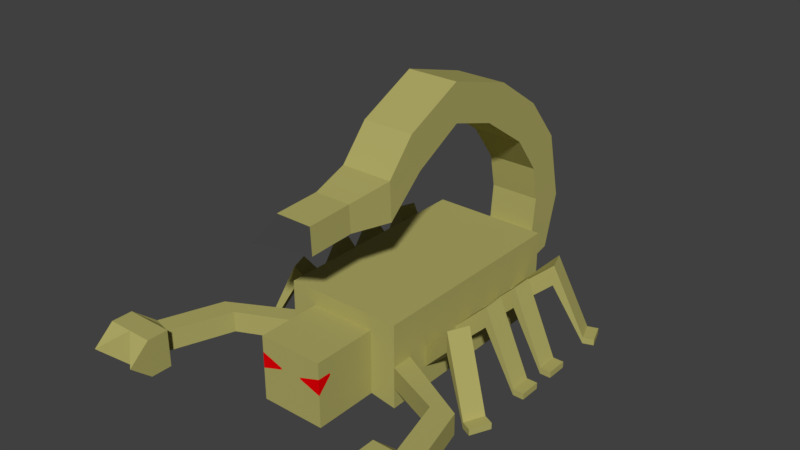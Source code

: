 # Source: Scorpion.blend  (saved by Blender 2.79.0; exported with 4.5.12 LTS)
import bpy
from mathutils import Matrix  # noqa: F401  (used for matrix-valued properties, if any)

bpy.ops.wm.read_factory_settings(use_empty=True)
scene = bpy.context.scene
scene.name = 'Scene'

# ---- collections
col_collection_1 = bpy.data.collections.new('Collection 1'); scene.collection.children.link(col_collection_1)

# ---- materials (node trees are filled in below, after node groups)
mat_skin = bpy.data.materials.new('Skin')
mat_skin.alpha_threshold = 0.0
mat_skin.use_transparent_shadow = False
mat_skin.diffuse_color = (0.4292, 0.3984, 0.1309, 1.0)
mat_skin.roughness = 0.5
mat_skin.line_color = (0.0, 0.0, 0.0, 1.0)
mat_red = bpy.data.materials.new('Red')
mat_red.alpha_threshold = 0.0
mat_red.use_transparent_shadow = False
mat_red.diffuse_color = (0.8, 0.0, 0.002283, 1.0)
mat_red.roughness = 0.5
mat_black = bpy.data.materials.new('Black')
mat_black.alpha_threshold = 0.0
mat_black.use_transparent_shadow = False
mat_black.diffuse_color = (0.07323, 0.07323, 0.07323, 1.0)
mat_black.roughness = 0.5

# ---- material node trees

# ---- world
world_world = bpy.data.worlds.new('World'); scene.world = world_world
world_world.color = (0.05088, 0.05088, 0.05088)
world_world.use_sun_shadow = False
world_world.sun_shadow_jitter_overblur = 0.0
world_world.cycles.sampling_method = 'MANUAL'

# ---- meshes
me_cube = bpy.data.meshes.new('Cube')
me_cube.from_pydata([(0.3046, -0.08001, 0.07697), (-0.3149, -0.08001, 0.07697), (0.2427, 1.779, 0.1917), (-0.253, 1.779, 0.1917), (0.2427, 1.779, 0.5634), (-0.253, 1.779, 0.5634), (0.2427, 2.411, 0.3404), (-0.253, 2.411, 0.3404), (0.2427, 2.159, 0.613), (-0.253, 2.159, 0.613), (0.5524, -0.08001, 0.03567), (-0.5627, -0.08001, 0.03567), (0.5524, -0.08001, 0.841), (-0.5627, -0.08001, 0.841), (0.5524, 1.779, 0.03567), (-0.5627, 1.779, 0.03567), (0.5524, 1.779, 0.841), (-0.5627, 1.779, 0.841), (0.2427, 2.556, 0.8643), (-0.253, 2.556, 0.8643), (0.2427, 2.193, 0.9428), (-0.253, 2.193, 0.9428), (0.2427, 2.398, 1.532), (-0.253, 2.398, 1.532), (0.2427, 2.126, 1.279), (-0.253, 2.126, 1.279), (0.2427, 2.053, 1.957), (-0.253, 2.053, 1.957), (0.2427, 1.855, 1.643), (-0.253, 1.855, 1.643), (0.2427, 0.03553, 1.896), (-0.253, 0.03553, 1.896), (0.2427, 0.0538, 1.525), (-0.253, 0.0538, 1.525), (0.1683, -0.3639, 1.82), (-0.1786, -0.3639, 1.82), (0.1683, -0.3511, 1.56), (-0.1786, -0.3511, 1.56), (0.1683, -0.7971, 1.799), (-0.1786, -0.7971, 1.799), (0.1683, -0.7843, 1.539), (-0.1786, -0.7843, 1.539), (0.001796, -1.21, 1.778), (-0.01208, -1.21, 1.778), (0.001796, -1.209, 1.767), (-0.01208, -1.209, 1.767), (-0.5627, 0.1265, 0.03567), (-0.5627, 0.333, 0.03567), (-0.5627, 0.5395, 0.03567), (-0.5627, 0.746, 0.03567), (-0.5627, 0.9525, 0.03567), (-0.5627, 1.159, 0.03567), (-0.5627, 1.366, 0.03567), (-0.5627, 1.572, 0.03567), (0.5524, 1.572, 0.03567), (0.5524, 1.366, 0.03567), (0.5524, 1.159, 0.03567), (0.5524, 0.9525, 0.03567), (0.5524, 0.746, 0.03567), (0.5524, 0.5395, 0.03567), (0.5524, 0.333, 0.03567), (0.5524, 0.1265, 0.03567), (0.5524, 1.572, 0.841), (0.5524, 1.366, 0.841), (0.5524, 1.159, 0.841), (0.5524, 0.9525, 0.841), (0.5524, 0.746, 0.841), (0.5524, 0.5395, 0.841), (0.5524, 0.333, 0.841), (0.5524, 0.1265, 0.841), (-0.5627, 1.572, 0.841), (-0.5627, 1.366, 0.841), (-0.5627, 1.159, 0.841), (-0.5627, 0.9525, 0.841), (-0.5627, 0.746, 0.841), (-0.5627, 0.5395, 0.841), (-0.5627, 0.333, 0.841), (-0.5627, 0.1265, 0.841), (0.2427, 1.779, 0.2846), (0.2427, 1.779, 0.3775), (0.2427, 1.779, 0.4705), (-0.253, 1.779, 0.2846), (-0.253, 1.779, 0.3775), (-0.253, 1.779, 0.4705), (0.2427, 2.348, 0.4085), (0.2427, 2.285, 0.4767), (0.2427, 2.222, 0.5449), (-0.253, 2.348, 0.4085), (-0.253, 2.285, 0.4767), (-0.253, 2.222, 0.5449), (0.5524, -0.08001, 0.237), (0.5524, -0.08001, 0.4384), (0.5524, -0.08001, 0.6397), (-0.5627, -0.08001, 0.237), (-0.5627, -0.08001, 0.4384), (-0.5627, -0.08001, 0.6397), (0.5524, 1.779, 0.237), (0.5524, 1.779, 0.4384), (0.5524, 1.779, 0.6397), (-0.5627, 1.779, 0.237), (-0.5627, 1.779, 0.4384), (-0.5627, 1.779, 0.6397), (0.2427, 2.465, 0.8839), (0.2427, 2.375, 0.9035), (0.2427, 2.284, 0.9232), (-0.253, 2.465, 0.8839), (-0.253, 2.375, 0.9035), (-0.253, 2.284, 0.9232), (0.2427, 2.33, 1.469), (0.2427, 2.262, 1.406), (0.2427, 2.194, 1.342), (-0.253, 2.33, 1.469), (-0.253, 2.262, 1.406), (-0.253, 2.194, 1.342), (0.2427, 2.004, 1.879), (0.2427, 1.954, 1.8), (0.2427, 1.905, 1.721), (-0.253, 2.004, 1.879), (-0.253, 1.954, 1.8), (-0.253, 1.905, 1.721), (0.2427, 0.0401, 1.803), (0.2427, 0.04467, 1.71), (0.2427, 0.04923, 1.617), (-0.253, 0.0401, 1.803), (-0.253, 0.04467, 1.71), (-0.253, 0.04923, 1.617), (0.1683, -0.3607, 1.755), (0.1683, -0.3575, 1.69), (0.1683, -0.3543, 1.625), (-0.1786, -0.3607, 1.755), (-0.1786, -0.3575, 1.69), (-0.1786, -0.3543, 1.625), (0.1683, -0.7939, 1.734), (0.1683, -0.7907, 1.669), (0.1683, -0.7875, 1.604), (-0.1786, -0.7939, 1.734), (-0.1786, -0.7907, 1.669), (-0.1786, -0.7875, 1.604), (0.001796, -1.209, 1.775), (0.001796, -1.209, 1.772), (0.001796, -1.209, 1.77), (-0.01208, -1.209, 1.775), (-0.01208, -1.209, 1.772), (-0.01208, -1.209, 1.77), (-0.5627, 0.1265, 0.6397), (-0.5627, 0.1265, 0.4384), (-0.5627, 0.1265, 0.237), (-0.5627, 0.333, 0.6397), (-0.5627, 0.333, 0.4384), (-0.5627, 0.333, 0.237), (-0.5627, 0.5395, 0.6397), (-0.5627, 0.5395, 0.4384), (-0.5627, 0.5395, 0.237), (-0.5627, 0.746, 0.6397), (-0.5627, 0.746, 0.4384), (-0.5627, 0.746, 0.237), (-0.5627, 0.9525, 0.6397), (-0.5627, 0.9525, 0.4384), (-0.5627, 0.9525, 0.237), (-0.5627, 1.159, 0.6397), (-0.5627, 1.159, 0.4384), (-0.5627, 1.159, 0.237), (-0.5627, 1.366, 0.6397), (-0.5627, 1.366, 0.4384), (-0.5627, 1.366, 0.237), (-0.5627, 1.572, 0.6397), (-0.5627, 1.572, 0.4384), (-0.5627, 1.572, 0.237), (0.5524, 0.1265, 0.237), (0.5524, 0.1265, 0.4384), (0.5524, 0.1265, 0.6397), (0.5524, 0.333, 0.237), (0.5524, 0.333, 0.4384), (0.5524, 0.333, 0.6397), (0.5524, 0.5395, 0.237), (0.5524, 0.5395, 0.4384), (0.5524, 0.5395, 0.6397), (0.5524, 0.746, 0.237), (0.5524, 0.746, 0.4384), (0.5524, 0.746, 0.6397), (0.5524, 0.9525, 0.237), (0.5524, 0.9525, 0.4384), (0.5524, 0.9525, 0.6397), (0.5524, 1.159, 0.237), (0.5524, 1.159, 0.4384), (0.5524, 1.159, 0.6397), (0.5524, 1.366, 0.237), (0.5524, 1.366, 0.4384), (0.5524, 1.366, 0.6397), (0.5524, 1.572, 0.237), (0.5524, 1.572, 0.4384), (0.5524, 1.572, 0.6397), (0.8411, 0.03148, 0.5468), (0.8411, 0.03148, 0.7481), (0.9284, 0.2186, 0.5468), (0.9284, 0.2186, 0.7481), (0.8622, 0.5395, 0.5468), (0.8622, 0.5395, 0.7481), (0.8622, 0.746, 0.5468), (0.8622, 0.746, 0.7481), (0.8622, 0.9525, 0.5468), (0.8622, 0.9525, 0.7481), (0.8622, 1.159, 0.5468), (0.8622, 1.159, 0.7481), (0.912, 1.496, 0.5468), (0.912, 1.496, 0.7481), (0.8414, 1.69, 0.5468), (0.8414, 1.69, 0.7481), (1.122, -0.09943, -0.00228), (1.122, -0.09943, 0.05812), (1.209, 0.08773, -0.00228), (1.209, 0.08773, 0.05812), (1.172, 0.5395, -0.00228), (1.172, 0.5395, 0.05812), (1.172, 0.746, -0.00228), (1.172, 0.746, 0.05812), (1.172, 0.9525, -0.00228), (1.172, 0.9525, 0.05812), (1.172, 1.159, -0.00228), (1.172, 1.159, 0.05812), (1.203, 1.602, -0.00228), (1.203, 1.602, 0.05812), (1.132, 1.796, -0.00228), (1.132, 1.796, 0.05812), (1.215, -0.1431, -0.00228), (1.215, -0.1431, 0.05812), (1.303, 0.0441, -0.00228), (1.303, 0.0441, 0.05812), (1.275, 0.5395, -0.00228), (1.275, 0.5395, 0.05812), (1.275, 0.746, -0.00228), (1.275, 0.746, 0.05812), (1.275, 0.9525, -0.00228), (1.275, 0.9525, 0.05812), (1.275, 1.159, -0.00228), (1.275, 1.159, 0.05812), (1.3, 1.637, -0.00228), (1.3, 1.637, 0.05812), (1.23, 1.831, -0.00228), (1.23, 1.831, 0.05812), (-0.8517, 0.008619, 0.7481), (-0.8517, 0.008619, 0.5468), (-0.9223, 0.2027, 0.7481), (-0.9223, 0.2027, 0.5468), (-0.8725, 0.5395, 0.7481), (-0.8725, 0.5395, 0.5468), (-0.8725, 0.746, 0.7481), (-0.8725, 0.746, 0.5468), (-0.8725, 0.9525, 0.7481), (-0.8725, 0.9525, 0.5468), (-0.8725, 1.159, 0.7481), (-0.8725, 1.159, 0.5468), (-0.9223, 1.496, 0.7481), (-0.9223, 1.496, 0.5468), (-0.8517, 1.69, 0.7481), (-0.8517, 1.69, 0.5468), (-1.143, -0.09732, 0.05812), (-1.143, -0.09732, -0.00228), (-1.213, 0.09673, 0.05812), (-1.213, 0.09673, -0.00228), (-1.182, 0.5395, 0.05812), (-1.182, 0.5395, -0.00228), (-1.182, 0.746, 0.05812), (-1.182, 0.746, -0.00228), (-1.182, 0.9525, 0.05812), (-1.182, 0.9525, -0.00228), (-1.182, 1.159, 0.05812), (-1.182, 1.159, -0.00228), (-1.213, 1.602, 0.05812), (-1.213, 1.602, -0.002279), (-1.143, 1.796, 0.05812), (-1.143, 1.796, -0.002279), (-1.24, -0.1326, 0.05812), (-1.24, -0.1326, -0.00228), (-1.31, 0.06141, 0.05812), (-1.31, 0.06141, -0.00228), (-1.285, 0.5395, 0.05812), (-1.285, 0.5395, -0.00228), (-1.285, 0.746, 0.05812), (-1.285, 0.746, -0.00228), (-1.285, 0.9525, 0.05812), (-1.285, 0.9525, -0.00228), (-1.285, 1.159, 0.05812), (-1.285, 1.159, -0.00228), (-1.31, 1.637, 0.05812), (-1.31, 1.637, -0.002279), (-1.24, 1.831, 0.05812), (-1.24, 1.831, -0.002279), (0.3046, -0.2865, 0.07697), (0.3046, -0.906, 0.07697), (-0.3149, -0.2865, 0.07697), (0.3046, -0.2865, 0.5416), (0.3046, -0.2865, 0.6965), (-0.3149, -0.906, 0.07697), (0.3046, -0.906, 0.5416), (0.3046, -0.906, 0.6965), (-0.3149, -0.906, 0.5416), (-0.3149, -0.906, 0.6965), (-0.3149, -0.2865, 0.5416), (-0.3149, -0.2865, 0.6965), (-0.5627, -0.2865, 0.03567), (0.5524, -0.2865, 0.6397), (0.5524, -0.2865, 0.841), (-0.5627, -0.2865, 0.6397), (-0.5627, -0.2865, 0.841), (0.5524, -0.2865, 0.03567), (0.3046, -0.2865, 0.2318), (0.3046, -0.2865, 0.3867), (0.3046, -0.906, 0.2318), (0.3046, -0.906, 0.3867), (-0.3149, -0.906, 0.2318), (-0.3149, -0.906, 0.3867), (-0.3149, -0.2865, 0.2318), (-0.3149, -0.2865, 0.3867), (0.5524, -0.2865, 0.237), (0.5524, -0.2865, 0.4384), (-0.5627, -0.2865, 0.237), (-0.5627, -0.2865, 0.4384), (1.301, -0.4588, 0.237), (1.301, -0.4588, 0.4384), (1.102, -0.5123, 0.237), (1.102, -0.5123, 0.4384), (1.444, -1.032, 0.237), (1.444, -1.032, 0.4384), (1.244, -1.085, 0.237), (1.244, -1.085, 0.4384), (1.615, -1.173, 0.1565), (1.615, -1.173, 0.5189), (1.099, -1.173, 0.1565), (1.099, -1.173, 0.5189), (1.615, -1.38, 0.1565), (1.615, -1.38, 0.5189), (1.099, -1.38, 0.1565), (1.099, -1.38, 0.5189), (-0.5627, -0.1833, 0.237), (-0.5627, -0.1833, 0.841), (0.3046, -0.1833, 0.07697), (0.5524, -0.1833, 0.03567), (-0.5627, -0.1833, 0.6397), (-0.5627, -0.1833, 0.4384), (-0.5627, -0.1833, 0.03567), (-0.3149, -0.1833, 0.07697), (0.5524, -0.1833, 0.237), (0.5524, -0.1833, 0.4384), (0.5524, -0.1833, 0.6397), (0.5524, -0.1833, 0.841), (1.202, -0.4856, 0.237), (1.202, -0.4856, 0.4384), (1.344, -1.059, 0.237), (1.344, -1.059, 0.4384), (1.357, -1.173, 0.1565), (1.357, -1.173, 0.5189), (1.357, -1.38, 0.1565), (1.357, -1.38, 0.5189), (1.615, -1.586, 0.3377), (1.615, -1.586, 0.3377), (1.357, -1.38, 0.1565), (1.357, -1.38, 0.5189), (1.099, -1.586, 0.3377), (1.099, -1.586, 0.3377), (-0.253, 1.563, 2.291), (-0.253, 0.8778, 2.49), (-0.253, 0.3051, 2.209), (0.2427, 0.3051, 2.209), (0.2427, 0.8778, 2.49), (0.2427, 1.563, 2.291), (0.2427, 1.365, 1.977), (0.2427, 0.8961, 2.119), (0.2427, 0.4189, 1.855), (-0.253, 0.4189, 1.855), (-0.253, 0.8961, 2.119), (-0.253, 1.365, 1.977), (-0.253, 1.513, 2.213), (-0.253, 0.8824, 2.397), (-0.253, 0.3336, 2.121), (-0.253, 1.464, 2.134), (-0.253, 0.8869, 2.305), (-0.253, 0.362, 2.032), (-0.253, 1.414, 2.055), (-0.253, 0.8915, 2.212), (-0.253, 0.3904, 1.944), (0.2427, 1.414, 2.055), (0.2427, 0.8915, 2.212), (0.2427, 0.3904, 1.944), (0.2427, 1.464, 2.134), (0.2427, 0.8869, 2.305), (0.2427, 0.362, 2.032), (0.2427, 1.513, 2.213), (0.2427, 0.8824, 2.397), (0.2427, 0.3336, 2.121), (-1.279, -0.4577, 0.237), (-1.279, -0.4577, 0.4384), (-1.182, -0.493, 0.237), (-1.182, -0.493, 0.4384), (-1.085, -0.5283, 0.4384), (-1.085, -0.5283, 0.237), (-1.494, -1.048, 0.237), (-1.494, -1.048, 0.4384), (-1.394, -1.075, 0.237), (-1.394, -1.075, 0.4384), (-1.294, -1.102, 0.4384), (-1.294, -1.102, 0.237), (-1.672, -1.173, 0.1565), (-1.672, -1.173, 0.5189), (-1.434, -1.173, 0.1565), (-1.434, -1.173, 0.5189), (-1.197, -1.173, 0.5189), (-1.197, -1.173, 0.1565), (-1.672, -1.38, 0.1565), (-1.672, -1.38, 0.5189), (-1.434, -1.38, 0.1565), (-1.434, -1.38, 0.5189), (-1.197, -1.38, 0.5189), (-1.197, -1.38, 0.1565), (-1.672, -1.586, 0.3377), (-1.672, -1.586, 0.3377), (-1.434, -1.38, 0.1565), (-1.434, -1.38, 0.5189), (-1.197, -1.586, 0.3377), (-1.197, -1.586, 0.3377), (0.09811, -0.08001, 0.07697), (-0.1084, -0.08001, 0.07697), (0.07746, 1.779, 0.1917), (-0.08775, 1.779, 0.1917), (0.07746, 1.779, 0.5634), (-0.08775, 1.779, 0.5634), (0.07746, 2.411, 0.3404), (-0.08775, 2.411, 0.3404), (0.07746, 2.159, 0.613), (-0.08775, 2.159, 0.613), (0.1807, -0.08001, 0.03567), (-0.191, -0.08001, 0.03567), (0.1807, -0.08001, 0.841), (-0.191, -0.08001, 0.841), (0.1807, 1.779, 0.03567), (-0.191, 1.779, 0.03567), (0.1807, 1.779, 0.841), (-0.191, 1.779, 0.841), (0.07746, 2.556, 0.8643), (-0.08775, 2.556, 0.8643), (0.07746, 2.193, 0.9428), (-0.08775, 2.193, 0.9428), (0.07746, 2.398, 1.532), (-0.08775, 2.398, 1.532), (0.07746, 2.126, 1.279), (-0.08775, 2.126, 1.279), (0.07746, 2.053, 1.957), (-0.08775, 2.053, 1.957), (0.07746, 1.855, 1.643), (-0.08775, 1.855, 1.643), (0.07746, 0.03553, 1.896), (-0.08775, 0.03553, 1.896), (0.07746, 0.0538, 1.525), (-0.08775, 0.0538, 1.525), (0.05268, -0.3639, 1.82), (-0.06296, -0.3639, 1.82), (0.05268, -0.3511, 1.56), (-0.06296, -0.3511, 1.56), (0.05268, -0.7971, 1.799), (-0.06296, -0.7971, 1.799), (0.05268, -0.7843, 1.539), (-0.06296, -0.7843, 1.539), (-0.00283, -1.21, 1.778), (-0.007456, -1.21, 1.778), (-0.00283, -1.209, 1.767), (-0.007456, -1.209, 1.767), (0.1807, 0.1265, 0.841), (-0.191, 0.1265, 0.841), (0.1807, 0.333, 0.841), (-0.191, 0.333, 0.841), (0.1807, 0.5395, 0.841), (-0.191, 0.5395, 0.841), (0.1807, 0.746, 0.841), (-0.191, 0.746, 0.841), (0.1807, 0.9525, 0.841), (-0.191, 0.9525, 0.841), (0.1807, 1.159, 0.841), (-0.191, 1.159, 0.841), (0.1807, 1.366, 0.841), (-0.191, 1.366, 0.841), (0.1807, 1.572, 0.841), (-0.191, 1.572, 0.841), (-0.191, 0.1265, 0.03567), (0.1807, 0.1265, 0.03567), (-0.191, 0.333, 0.03567), (0.1807, 0.333, 0.03567), (-0.191, 0.5395, 0.03567), (0.1807, 0.5395, 0.03567), (-0.191, 0.746, 0.03567), (0.1807, 0.746, 0.03567), (-0.191, 0.9525, 0.03567), (0.1807, 0.9525, 0.03567), (-0.191, 1.159, 0.03567), (0.1807, 1.159, 0.03567), (-0.191, 1.366, 0.03567), (0.1807, 1.366, 0.03567), (-0.191, 1.572, 0.03567), (0.1807, 1.572, 0.03567), (-0.00283, -1.209, 1.77), (-0.007456, -1.209, 1.77), (-0.00283, -1.209, 1.772), (-0.007456, -1.209, 1.772), (-0.00283, -1.209, 1.775), (-0.007456, -1.209, 1.775), (0.09811, -0.2865, 0.07697), (-0.1084, -0.2865, 0.07697), (0.09811, -0.906, 0.07697), (-0.1084, -0.906, 0.07697), (0.09811, -0.2865, 0.6965), (-0.1084, -0.2865, 0.6965), (0.09811, -0.906, 0.6965), (-0.1084, -0.906, 0.6965), (0.1807, -0.2865, 0.841), (-0.191, -0.2865, 0.841), (0.09811, -0.906, 0.2318), (-0.1084, -0.906, 0.2318), (0.09811, -0.906, 0.4564), (-0.1084, -0.906, 0.4564), (0.09811, -0.906, 0.4719), (-0.1084, -0.906, 0.4719), (-0.191, -0.1833, 0.841), (0.1807, -0.1833, 0.841), (0.09811, -0.1833, 0.07697), (-0.1084, -0.1833, 0.07697), (0.07746, 1.365, 1.977), (-0.08775, 1.365, 1.977), (0.07746, 0.8961, 2.119), (-0.08775, 0.8961, 2.119), (0.07746, 0.4189, 1.855), (-0.08775, 0.4189, 1.855), (-0.08775, 1.563, 2.291), (0.07746, 1.563, 2.291), (-0.08775, 0.8778, 2.49), (0.07746, 0.8778, 2.49), (-0.08775, 0.3051, 2.209), (0.07746, 0.3051, 2.209), (0.3046, -0.7821, 0.07697), (-0.3149, -0.7821, 0.07697), (0.3046, -0.7821, 0.6965), (-0.3149, -0.7821, 0.6965), (-0.3149, -0.7821, 0.2318), (-0.3149, -0.7718, 0.521), (-0.3149, -0.7821, 0.5416), (0.3046, -0.7821, 0.2318), (0.3046, -0.7718, 0.521), (0.3046, -0.7821, 0.5416), (0.09811, -0.7821, 0.6965), (-0.1084, -0.7821, 0.6965), (0.09811, -0.7821, 0.07697), (-0.1084, -0.7821, 0.07697)], [], [(425, 5, 17, 437), (83, 5, 9, 89), (421, 1, 11, 431), (422, 2, 14, 434), (81, 3, 15, 99), (428, 8, 20, 440), (423, 3, 7, 427), (424, 4, 8, 428), (78, 2, 6, 84), (496, 53, 15, 435), (189, 54, 14, 96), (480, 62, 16, 436), (165, 70, 17, 101), (80, 4, 16, 98), (440, 20, 24, 444), (84, 6, 18, 102), (89, 9, 21, 107), (427, 7, 19, 439), (113, 25, 29, 119), (102, 18, 22, 108), (107, 21, 25, 113), (439, 19, 23, 443), (534, 362, 31, 451), (443, 23, 27, 447), (444, 24, 28, 448), (108, 22, 26, 114), (452, 32, 36, 456), (528, 368, 32, 452), (389, 363, 30, 120), (380, 369, 33, 125), (131, 37, 41, 137), (120, 30, 34, 126), (125, 33, 37, 131), (451, 31, 35, 455), (460, 40, 44, 464), (455, 35, 39, 459), (456, 36, 40, 460), (126, 34, 38, 132), (503, 463, 43, 141), (132, 38, 42, 138), (137, 41, 45, 143), (459, 39, 43, 463), (95, 13, 77, 144), (144, 77, 76, 147), (147, 76, 75, 150), (150, 75, 74, 153), (153, 74, 73, 156), (156, 73, 72, 159), (159, 72, 71, 162), (162, 71, 70, 165), (432, 12, 69, 466), (466, 69, 68, 468), (468, 68, 67, 470), (470, 67, 66, 472), (472, 66, 65, 474), (474, 65, 64, 476), (476, 64, 63, 478), (478, 63, 62, 480), (90, 10, 61, 168), (168, 61, 60, 171), (171, 60, 59, 174), (174, 59, 58, 177), (177, 58, 57, 180), (180, 57, 56, 183), (183, 56, 55, 186), (186, 55, 54, 189), (431, 11, 46, 482), (482, 46, 47, 484), (484, 47, 48, 486), (486, 48, 49, 488), (488, 49, 50, 490), (490, 50, 51, 492), (492, 51, 52, 494), (494, 52, 53, 496), (63, 188, 191, 62), (188, 187, 190, 191), (186, 189, 206, 204), (64, 185, 188, 63), (185, 184, 187, 188), (184, 183, 186, 187), (65, 182, 185, 64), (182, 181, 184, 185), (190, 187, 205, 207), (66, 179, 182, 65), (179, 178, 181, 182), (178, 177, 180, 181), (67, 176, 179, 66), (176, 175, 178, 179), (177, 178, 199, 198), (68, 173, 176, 67), (173, 172, 175, 176), (172, 171, 174, 175), (69, 170, 173, 68), (170, 169, 172, 173), (180, 183, 202, 200), (12, 92, 170, 69), (92, 91, 169, 170), (91, 90, 168, 169), (52, 164, 167, 53), (164, 163, 252, 253), (163, 162, 165, 166), (51, 161, 164, 52), (161, 160, 163, 164), (160, 159, 162, 163), (50, 158, 161, 51), (148, 149, 243, 242), (157, 156, 159, 160), (49, 155, 158, 50), (155, 154, 157, 158), (154, 153, 156, 157), (48, 152, 155, 49), (157, 160, 250, 248), (151, 150, 153, 154), (47, 149, 152, 48), (149, 148, 151, 152), (148, 147, 150, 151), (46, 146, 149, 47), (161, 158, 249, 251), (145, 144, 147, 148), (11, 93, 146, 46), (93, 94, 145, 146), (94, 95, 144, 145), (39, 135, 141, 43), (135, 136, 142, 141), (136, 137, 143, 142), (40, 134, 140, 44), (134, 133, 139, 140), (133, 132, 138, 139), (465, 499, 143, 45), (499, 501, 142, 143), (501, 503, 141, 142), (36, 128, 134, 40), (128, 127, 133, 134), (127, 126, 132, 133), (31, 123, 129, 35), (123, 124, 130, 129), (124, 125, 131, 130), (32, 122, 128, 36), (122, 121, 127, 128), (121, 120, 126, 127), (35, 129, 135, 39), (129, 130, 136, 135), (130, 131, 137, 136), (362, 374, 123, 31), (374, 377, 124, 123), (377, 380, 125, 124), (368, 383, 122, 32), (383, 386, 121, 122), (386, 389, 120, 121), (24, 110, 116, 28), (110, 109, 115, 116), (109, 108, 114, 115), (19, 105, 111, 23), (105, 106, 112, 111), (106, 107, 113, 112), (20, 104, 110, 24), (104, 103, 109, 110), (103, 102, 108, 109), (23, 111, 117, 27), (111, 112, 118, 117), (112, 113, 119, 118), (7, 87, 105, 19), (87, 88, 106, 105), (88, 89, 107, 106), (8, 86, 104, 20), (86, 85, 103, 104), (85, 84, 102, 103), (93, 334, 392, 390), (337, 342, 314, 305), (522, 336, 288, 504), (2, 78, 96, 14), (78, 79, 97, 96), (79, 80, 98, 97), (53, 167, 99, 15), (167, 166, 100, 99), (166, 165, 101, 100), (62, 191, 98, 16), (191, 190, 97, 98), (190, 189, 96, 97), (4, 80, 86, 8), (80, 79, 85, 86), (79, 78, 84, 85), (5, 83, 101, 17), (83, 82, 100, 101), (82, 81, 99, 100), (3, 81, 87, 7), (81, 82, 88, 87), (82, 83, 89, 88), (334, 340, 300, 316), (520, 335, 304, 513), (343, 344, 301, 315), (335, 338, 303, 304), (336, 337, 305, 288), (338, 339, 317, 303), (340, 341, 290, 300), (90, 91, 319, 318), (344, 345, 302, 301), (204, 206, 222, 220), (194, 195, 211, 210), (207, 205, 221, 223), (192, 194, 210, 208), (171, 172, 195, 194), (187, 186, 204, 205), (181, 180, 200, 201), (172, 169, 193, 195), (168, 171, 194, 192), (175, 174, 196, 197), (189, 190, 207, 206), (178, 175, 197, 199), (174, 177, 198, 196), (169, 168, 192, 193), (183, 184, 203, 202), (184, 181, 201, 203), (222, 223, 239, 238), (211, 209, 225, 227), (221, 220, 236, 237), (212, 214, 230, 228), (197, 196, 212, 213), (203, 201, 217, 219), (198, 199, 215, 214), (200, 202, 218, 216), (201, 200, 216, 217), (199, 197, 213, 215), (202, 203, 219, 218), (196, 198, 214, 212), (205, 204, 220, 221), (195, 193, 209, 211), (206, 207, 223, 222), (193, 192, 208, 209), (237, 236, 238, 239), (233, 232, 234, 235), (229, 228, 230, 231), (225, 224, 226, 227), (209, 208, 224, 225), (208, 210, 226, 224), (223, 221, 237, 239), (210, 211, 227, 226), (220, 222, 238, 236), (213, 212, 228, 229), (219, 217, 233, 235), (214, 215, 231, 230), (216, 218, 234, 232), (217, 216, 232, 233), (215, 213, 229, 231), (218, 219, 235, 234), (245, 244, 260, 261), (252, 254, 270, 268), (242, 243, 259, 258), (255, 253, 269, 271), (167, 164, 253, 255), (163, 166, 254, 252), (158, 157, 248, 249), (152, 151, 244, 245), (166, 167, 255, 254), (149, 146, 241, 243), (146, 145, 240, 241), (145, 148, 242, 240), (160, 161, 251, 250), (155, 152, 245, 247), (151, 154, 246, 244), (154, 155, 247, 246), (270, 271, 287, 286), (259, 257, 273, 275), (269, 268, 284, 285), (260, 262, 278, 276), (251, 249, 265, 267), (246, 247, 263, 262), (248, 250, 266, 264), (249, 248, 264, 265), (247, 245, 261, 263), (250, 251, 267, 266), (244, 246, 262, 260), (253, 252, 268, 269), (243, 241, 257, 259), (254, 255, 271, 270), (241, 240, 256, 257), (240, 242, 258, 256), (285, 284, 286, 287), (281, 280, 282, 283), (277, 276, 278, 279), (273, 272, 274, 275), (257, 256, 272, 273), (256, 258, 274, 272), (271, 269, 285, 287), (258, 259, 275, 274), (268, 270, 286, 284), (261, 260, 276, 277), (267, 265, 281, 283), (262, 263, 279, 278), (264, 266, 282, 280), (265, 264, 280, 281), (263, 261, 277, 279), (266, 267, 283, 282), (549, 507, 293, 537), (547, 539, 297, 511), (545, 538, 295, 294), (519, 511, 297, 296), (542, 539, 299, 298), (306, 288, 305, 314), (508, 292, 302, 512), (298, 299, 304, 303), (290, 312, 316, 300), (312, 313, 317, 316), (313, 298, 303, 317), (292, 291, 301, 302), (291, 307, 315, 301), (307, 306, 314, 315), (537, 540, 312, 290), (540, 541, 313, 312), (541, 542, 298, 313), (507, 515, 310, 293), (515, 517, 311, 310), (517, 519, 296, 311), (536, 543, 308, 289), (543, 544, 309, 308), (544, 545, 294, 309), (318, 319, 323, 322), (342, 90, 318, 346), (343, 315, 321, 347), (315, 314, 320, 321), (325, 324, 328, 329), (321, 320, 324, 325), (346, 318, 322, 348), (347, 321, 325, 349), (351, 329, 333, 353), (348, 322, 326, 350), (349, 325, 329, 351), (322, 323, 327, 326), (333, 332, 359, 358), (326, 327, 331, 330), (329, 328, 332, 333), (350, 326, 330, 352), (328, 350, 352, 332), (331, 353, 357, 355), (323, 349, 351, 327), (324, 348, 350, 328), (327, 351, 353, 331), (319, 347, 349, 323), (320, 346, 348, 324), (91, 343, 347, 319), (314, 342, 346, 320), (92, 12, 345, 344), (11, 1, 341, 340), (95, 94, 339, 338), (0, 10, 337, 336), (13, 95, 338, 335), (91, 92, 344, 343), (433, 13, 335, 520), (93, 11, 340, 334), (420, 0, 336, 522), (10, 90, 342, 337), (316, 317, 394, 395), (356, 357, 358, 359), (354, 355, 357, 356), (352, 330, 354, 356), (332, 352, 356, 359), (353, 333, 358, 357), (330, 331, 355, 354), (115, 114, 387, 384), (384, 387, 388, 385), (385, 388, 389, 386), (116, 115, 384, 381), (381, 384, 385, 382), (382, 385, 386, 383), (28, 116, 381, 366), (366, 381, 382, 367), (367, 382, 383, 368), (118, 119, 378, 375), (375, 378, 379, 376), (376, 379, 380, 377), (117, 118, 375, 372), (372, 375, 376, 373), (373, 376, 377, 374), (27, 117, 372, 360), (360, 372, 373, 361), (361, 373, 374, 362), (119, 29, 371, 378), (378, 371, 370, 379), (379, 370, 369, 380), (114, 26, 365, 387), (387, 365, 364, 388), (388, 364, 363, 389), (448, 28, 366, 524), (524, 366, 367, 526), (526, 367, 368, 528), (447, 27, 360, 530), (530, 360, 361, 532), (532, 361, 362, 534), (394, 393, 399, 400), (392, 395, 401, 398), (334, 316, 395, 392), (94, 93, 390, 391), (339, 94, 391, 393), (317, 339, 393, 394), (401, 400, 406, 407), (399, 397, 403, 405), (391, 390, 396, 397), (393, 391, 397, 399), (395, 394, 400, 401), (390, 392, 398, 396), (406, 405, 411, 412), (404, 407, 413, 410), (396, 398, 404, 402), (398, 401, 407, 404), (400, 399, 405, 406), (397, 396, 402, 403), (412, 411, 417, 418), (410, 413, 419, 416), (403, 402, 408, 409), (405, 403, 409, 411), (407, 406, 412, 413), (402, 404, 410, 408), (417, 416, 419, 418), (415, 414, 416, 417), (409, 408, 414, 415), (411, 409, 415, 417), (413, 412, 418, 419), (408, 410, 416, 414), (364, 533, 535, 363), (533, 532, 534, 535), (365, 531, 533, 364), (531, 530, 532, 533), (26, 446, 531, 365), (446, 447, 530, 531), (370, 527, 529, 369), (527, 526, 528, 529), (371, 525, 527, 370), (525, 524, 526, 527), (29, 449, 525, 371), (449, 448, 524, 525), (1, 421, 523, 341), (421, 420, 522, 523), (12, 432, 521, 345), (432, 433, 520, 521), (309, 294, 518, 516), (516, 518, 519, 517), (308, 309, 516, 514), (514, 516, 517, 515), (289, 308, 514, 506), (506, 514, 515, 507), (299, 509, 513, 304), (509, 508, 512, 513), (294, 295, 510, 518), (518, 510, 511, 519), (538, 546, 510, 295), (546, 547, 511, 510), (536, 289, 506, 548), (548, 506, 507, 549), (345, 521, 512, 302), (521, 520, 513, 512), (341, 523, 505, 290), (523, 522, 504, 505), (139, 138, 502, 500), (500, 502, 503, 501), (140, 139, 500, 498), (498, 500, 501, 499), (44, 140, 498, 464), (464, 498, 499, 465), (55, 495, 497, 54), (495, 494, 496, 497), (56, 493, 495, 55), (493, 492, 494, 495), (57, 491, 493, 56), (491, 490, 492, 493), (58, 489, 491, 57), (489, 488, 490, 491), (59, 487, 489, 58), (487, 486, 488, 489), (60, 485, 487, 59), (485, 484, 486, 487), (61, 483, 485, 60), (483, 482, 484, 485), (10, 430, 483, 61), (430, 431, 482, 483), (71, 479, 481, 70), (479, 478, 480, 481), (72, 477, 479, 71), (477, 476, 478, 479), (73, 475, 477, 72), (475, 474, 476, 477), (74, 473, 475, 73), (473, 472, 474, 475), (75, 471, 473, 74), (471, 470, 472, 473), (76, 469, 471, 75), (469, 468, 470, 471), (77, 467, 469, 76), (467, 466, 468, 469), (13, 433, 467, 77), (433, 432, 466, 467), (38, 458, 462, 42), (458, 459, 463, 462), (138, 42, 462, 502), (502, 462, 463, 503), (37, 457, 461, 41), (457, 456, 460, 461), (34, 454, 458, 38), (454, 455, 459, 458), (41, 461, 465, 45), (461, 460, 464, 465), (30, 450, 454, 34), (450, 451, 455, 454), (369, 529, 453, 33), (529, 528, 452, 453), (33, 453, 457, 37), (453, 452, 456, 457), (25, 445, 449, 29), (445, 444, 448, 449), (22, 442, 446, 26), (442, 443, 447, 446), (363, 535, 450, 30), (535, 534, 451, 450), (18, 438, 442, 22), (438, 439, 443, 442), (6, 426, 438, 18), (426, 427, 439, 438), (21, 441, 445, 25), (441, 440, 444, 445), (70, 481, 437, 17), (481, 480, 436, 437), (54, 497, 434, 14), (497, 496, 435, 434), (5, 425, 429, 9), (425, 424, 428, 429), (2, 422, 426, 6), (422, 423, 427, 426), (9, 429, 441, 21), (429, 428, 440, 441), (3, 423, 435, 15), (423, 422, 434, 435), (0, 420, 430, 10), (420, 421, 431, 430), (4, 424, 436, 16), (424, 425, 437, 436), (504, 548, 549, 505), (288, 536, 548, 504), (508, 509, 547, 546), (292, 508, 546, 538), (307, 291, 545, 544), (306, 307, 544, 543), (288, 306, 543, 536), (311, 296, 542, 541), (310, 311, 541, 540), (293, 310, 540, 537), (296, 297, 539, 542), (291, 292, 538, 545), (509, 299, 539, 547), (505, 549, 537, 290)])
me_cube.polygons.foreach_set('material_index', [0, 0, 0, 0, 0, 0, 0, 0, 0, 0, 0, 0, 0, 0, 0, 0, 0, 0, 0, 0, 0, 0, 0, 0, 0, 0, 0, 0, 0, 0, 0, 0, 0, 0, 2, 0, 0, 0, 2, 2, 2, 2, 0, 0, 0, 0, 0, 0, 0, 0, 0, 0, 0, 0, 0, 0, 0, 0, 0, 0, 0, 0, 0, 0, 0, 0, 0, 0, 0, 0, 0, 0, 0, 0, 0, 0, 0, 0, 0, 0, 0, 0, 0, 0, 0, 0, 0, 0, 0, 0, 0, 0, 0, 0, 0, 0, 0, 0, 0, 0, 0, 0, 0, 0, 0, 0, 0, 0, 0, 0, 0, 0, 0, 0, 0, 0, 0, 0, 0, 0, 0, 0, 2, 2, 2, 2, 2, 2, 2, 2, 2, 0, 0, 0, 0, 0, 0, 0, 0, 0, 0, 0, 0, 0, 0, 0, 0, 0, 0, 0, 0, 0, 0, 0, 0, 0, 0, 0, 0, 0, 0, 0, 0, 0, 0, 0, 0, 0, 0, 0, 0, 0, 0, 0, 0, 0, 0, 0, 0, 0, 0, 0, 0, 0, 0, 0, 0, 0, 0, 0, 0, 0, 0, 0, 0, 0, 0, 0, 0, 0, 0, 0, 0, 0, 0, 0, 0, 0, 0, 0, 0, 0, 0, 0, 0, 0, 0, 0, 0, 0, 0, 0, 0, 0, 0, 0, 0, 0, 0, 0, 0, 0, 0, 0, 0, 0, 0, 0, 0, 0, 0, 0, 0, 0, 0, 0, 0, 0, 0, 0, 0, 0, 0, 0, 0, 0, 0, 0, 0, 0, 0, 0, 0, 0, 0, 0, 0, 0, 0, 0, 0, 0, 0, 0, 0, 0, 0, 0, 0, 0, 0, 0, 0, 0, 0, 0, 0, 0, 0, 0, 0, 0, 0, 0, 0, 0, 0, 0, 0, 0, 0, 0, 0, 0, 0, 0, 0, 0, 0, 0, 0, 0, 1, 0, 0, 1, 0, 0, 0, 0, 0, 0, 0, 0, 0, 0, 0, 0, 0, 0, 0, 0, 0, 0, 0, 0, 0, 0, 0, 0, 0, 0, 0, 0, 0, 0, 0, 0, 0, 0, 0, 0, 0, 0, 0, 0, 0, 0, 0, 0, 0, 0, 0, 0, 0, 0, 0, 0, 0, 0, 0, 0, 0, 0, 0, 0, 0, 0, 0, 0, 0, 0, 0, 0, 0, 0, 0, 0, 0, 0, 0, 0, 0, 0, 0, 0, 0, 0, 0, 0, 0, 0, 0, 0, 0, 0, 0, 0, 0, 0, 0, 0, 0, 0, 0, 0, 0, 0, 0, 0, 0, 0, 0, 0, 0, 0, 0, 0, 0, 0, 0, 0, 0, 0, 1, 0, 0, 0, 0, 0, 0, 0, 0, 0, 0, 0, 0, 0, 0, 0, 0, 0, 2, 2, 2, 2, 2, 2, 0, 0, 0, 0, 0, 0, 0, 0, 0, 0, 0, 0, 0, 0, 0, 0, 0, 0, 0, 0, 0, 0, 0, 0, 0, 0, 0, 0, 0, 0, 0, 0, 2, 2, 2, 2, 0, 0, 0, 0, 2, 2, 0, 0, 0, 0, 0, 0, 0, 0, 0, 0, 0, 0, 0, 0, 0, 0, 0, 0, 0, 0, 0, 0, 0, 0, 0, 0, 0, 0, 0, 0, 0, 0, 0, 0, 0, 0, 0, 0, 0, 0, 0, 1, 0, 0, 0, 0, 0, 0])
me_cube.materials.append(mat_skin)
me_cube.materials.append(mat_red)
me_cube.materials.append(mat_black)
me_cube.use_remesh_preserve_volume = False
me_cube.use_remesh_preserve_attributes = False
me_cube.use_mirror_vertex_groups = False
me_cube.update()
arm_x = bpy.data.armatures.new('아마튜어')  # bones are not reproduced

# ---- objects
ob_x = bpy.data.objects.new('아마튜어', arm_x)
ob_body = bpy.data.objects.new('Body', me_cube)

# ---- transforms, parenting, visibility, modifiers, constraints
ob_x.location = (0.002919, 1.581, 0.417)
ob_x.rotation_euler = (1.571, 2.22e-16, 2.22e-16)
ob_x.lineart.crease_threshold = 0.0
ob_body.parent = ob_x
ob_body.matrix_parent_inverse = Matrix(((1.0, 0.0, -2.22e-16, -0.002919), (2.22e-16, 8.941e-08, 1.0, -0.417), (2.22e-16, -1.0, 7.55e-08, 1.581), (0.0, 0.0, 0.0, 1.0)))
ob_body.location = (0.0, 0.0, 0.0)
ob_body.lock_rotations_4d = False
ob_body.empty_display_type = 'ARROWS'
ob_body.lineart.crease_threshold = 0.0
_vg = ob_body.vertex_groups.new(name='Hips')
for _i, _w in zip([2, 3, 4, 5, 8, 9, 10, 11, 13, 14, 15, 16, 17, 36, 48, 49, 50, 51, 52, 53, 54, 55, 56, 57, 58, 59, 60, 62, 63, 64, 65, 66, 67, 68, 69, 70, 71, 72, 73, 74, 75, 76, 77, 78, 79, 80, 81, 82, 83, 84, 85, 86, 87, 88, 89, 90, 91, 92, 93, 94, 96, 97, 98, 99, 100, 101, 147, 150, 153, 156, 159, 160, 161, 162, 163, 164, 165, 166, 167, 171, 172, 173, 174, 175, 176, 177, 178, 179, 180, 181, 182, 183, 184, 185, 186, 187, 188, 189, 190, 191, 291, 292, 298, 299, 301, 305, 307, 314, 315, 316, 317, 334, 337, 339, 340, 342, 343, 344, 422, 423, 424, 425, 428, 429, 430, 431, 432, 433, 434, 435, 436, 437, 456, 457, 466, 467, 468, 469, 470, 471, 472, 473, 474, 475, 476, 477, 478, 479, 480, 481, 484, 485, 486, 487, 488, 489, 490, 491, 492, 493, 494, 495, 496, 497, 508, 509, 538, 539, 542, 544, 545, 546, 547], [0.7438, 0.7549, 0.8372, 0.765, 0.1107, 0.09932, 0.002998, 0.002046, 0.01456, 0.4977, 0.4998, 0.7288, 0.5415, 0.06009, 0.00898, 0.04616, 0.07768, 0.1249, 0.2, 0.3181, 0.3132, 0.1964, 0.1225, 0.2761, 0.2438, 0.2071, 0.0008105, 0.722, 0.6879, 0.6221, 0.4961, 0.2502, 0.1262, 0.06365, 0.01292, 0.4729, 0.4096, 0.3449, 0.2717, 0.1888, 0.1253, 0.0813, 0.05182, 0.7894, 0.818, 0.8315, 0.7805, 0.7966, 0.7903, 0.008839, 0.05126, 0.0774, 0.01052, 0.05044, 0.07325, 0.2, 0.2, 0.03385, 0.2, 0.003043, 0.4452, 0.4958, 0.6386, 0.4338, 0.4237, 0.5117, 0.02859, 0.06461, 0.1175, 0.2613, 0.3212, 0.003665, 0.02757, 0.3634, 0.03396, 0.06678, 0.4119, 0.05312, 0.1216, 0.01965, 3.899e-05, 0.02189, 0.2, 0.07832, 0.07386, 0.2, 0.0617, 0.1574, 0.2, 0.04978, 0.3556, 0.02319, 0.06632, 0.4448, 0.06266, 0.07924, 0.494, 0.1019, 0.1371, 0.5463, 0.1046, 0.2, 0.09205, 0.2, 0.0002944, 0.2, 0.001862, 0.2, 0.04664, 0.1663, 0.03515, 0.2, 0.2, 0.1168, 0.004475, 0.2, 0.2, 0.04231, 0.7475, 0.7512, 0.8132, 0.7891, 0.1069, 0.1031, 0.002681, 0.002363, 0.004854, 0.009708, 0.4984, 0.4991, 0.6664, 0.6039, 0.04006, 0.02003, 0.02589, 0.03885, 0.06953, 0.07541, 0.1259, 0.1256, 0.2298, 0.2093, 0.4213, 0.3465, 0.5297, 0.4373, 0.5951, 0.5023, 0.639, 0.556, 0.0002702, 0.0005403, 0.07502, 0.1411, 0.112, 0.1779, 0.1438, 0.2099, 0.1241, 0.1233, 0.1988, 0.1976, 0.3165, 0.3148, 0.2, 0.2, 0.1, 0.1, 0.04603, 0.000931, 0.05229, 0.1, 0.1]): _vg.add([_i], _w, 'REPLACE')
_vg = ob_body.vertex_groups.new(name='Chest')
for _i, _w in zip([0, 1, 10, 11, 12, 13, 17, 46, 47, 60, 61, 62, 63, 64, 65, 66, 67, 68, 69, 70, 71, 72, 73, 74, 75, 76, 77, 92, 94, 95, 144, 145, 147, 148, 150, 153, 156, 159, 162, 169, 170, 172, 173, 175, 176, 178, 179, 182, 185, 188, 288, 289, 290, 291, 292, 293, 294, 295, 296, 297, 298, 299, 300, 301, 302, 303, 304, 305, 306, 307, 308, 309, 310, 311, 312, 313, 314, 317, 335, 336, 337, 338, 339, 340, 341, 342, 344, 345, 420, 421, 430, 431, 432, 433, 436, 437, 466, 467, 468, 469, 470, 471, 472, 473, 474, 475, 476, 477, 478, 479, 480, 481, 482, 483, 484, 485, 504, 505, 506, 507, 508, 509, 510, 511, 512, 513, 514, 515, 516, 517, 518, 519, 520, 521, 522, 523, 536, 537, 538, 539, 540, 541, 542, 543, 544, 545, 546, 547, 548, 549], [0.07681, 0.07105, 0.06881, 0.06035, 0.2218, 0.4531, 0.01609, 0.03192, 0.00731, 0.01267, 0.0401, 0.01562, 0.05942, 0.1144, 0.2249, 0.4447, 0.5183, 0.4787, 0.2983, 0.04856, 0.07453, 0.113, 0.1688, 0.2409, 0.2993, 0.3456, 0.3903, 0.1587, 0.02169, 0.3793, 0.3506, 0.0125, 0.3268, 0.006481, 0.2974, 0.2466, 0.1078, 0.05887, 0.02252, 0.01994, 0.2919, 0.03985, 0.3679, 0.03037, 0.3808, 0.03427, 0.3266, 0.1423, 0.0675, 0.0176, 0.174, 0.04404, 0.1601, 0.6448, 0.5893, 0.0346, 0.06348, 0.08121, 0.07112, 0.09627, 0.6843, 0.6812, 0.06756, 0.1977, 0.3039, 0.4157, 0.5558, 0.07534, 0.467, 0.6195, 0.05003, 0.05307, 0.04902, 0.05598, 0.4634, 0.618, 0.05014, 0.05236, 0.4985, 0.1133, 0.07121, 0.3965, 0.01253, 0.06147, 0.1007, 0.01004, 0.1561, 0.2396, 0.07489, 0.07297, 0.06599, 0.06317, 0.2989, 0.376, 0.005365, 0.01073, 0.329, 0.3596, 0.4343, 0.39, 0.4453, 0.3723, 0.3768, 0.3088, 0.2062, 0.1875, 0.1139, 0.1134, 0.06446, 0.0695, 0.0266, 0.03758, 0.03464, 0.03737, 0.009098, 0.01089, 0.1694, 0.1647, 0.04089, 0.03774, 0.6199, 0.6505, 0.08623, 0.09125, 0.3879, 0.4718, 0.0497, 0.04936, 0.05404, 0.05501, 0.06602, 0.06857, 0.4122, 0.3259, 0.1091, 0.1049, 0.109, 0.09733, 0.3352, 0.3887, 0.2562, 0.337, 0.3777, 0.2585, 0.3363, 0.3542, 0.3531, 0.3709, 0.1051, 0.1012]): _vg.add([_i], _w, 'REPLACE')
_vg = ob_body.vertex_groups.new(name='Head')
for _i, _w in zip([0, 1, 10, 11, 13, 46, 47, 48, 58, 59, 60, 61, 76, 77, 90, 93, 94, 95, 144, 145, 146, 147, 149, 151, 152, 168, 169, 171, 174, 175, 177, 180, 181, 183, 187, 288, 289, 290, 291, 292, 293, 294, 295, 296, 297, 298, 299, 300, 301, 302, 303, 304, 305, 306, 307, 308, 309, 310, 311, 312, 313, 314, 315, 316, 317, 334, 335, 336, 337, 338, 339, 340, 341, 342, 343, 344, 345, 407, 413, 482, 483, 504, 505, 506, 507, 508, 509, 510, 511, 514, 515, 516, 517, 518, 519, 536, 537, 538, 539, 540, 541, 542, 543, 544, 545, 546, 547, 548, 549], [0.0, 0.0, 0.0, 0.0, 0.0, 0.02092, 0.0, 0.0, 0.0, 0.0, 0.0, 0.0, 0.0, 0.0, 0.0, 0.0, 0.0, 0.0, 0.0, 0.0, 0.0, 0.0, 0.0, 0.0, 0.0, 0.0, 0.0, 0.0, 0.0, 0.0, 0.0, 0.0, 0.0, 0.0, 0.0, 0.4408, 0.8854, 0.1295, 0.1089, 0.1058, 0.8625, 0.9042, 0.878, 0.8958, 0.8669, 0.09448, 0.1056, 0.0, 0.0, 0.0, 0.0, 0.0, 0.0, 0.2388, 0.1382, 0.9036, 0.9141, 0.8878, 0.904, 0.1058, 0.08989, 0.0, 0.0, 0.0, 0.0, 0.0, 0.0, 0.0, 0.0, 0.0, 0.0, 0.0, 0.0, 0.0, 0.0, 0.0, 0.0, 0.0, 0.0, 0.01394, 0.006972, 0.337, 0.2333, 0.8778, 0.8702, 0.1057, 0.1056, 0.8743, 0.8706, 0.8984, 0.8931, 0.9108, 0.9074, 0.9014, 0.8986, 0.6631, 0.496, 0.4919, 0.4862, 0.4968, 0.497, 0.4951, 0.5712, 0.5262, 0.5066, 0.49, 0.4881, 0.6074, 0.5517]): _vg.add([_i], _w, 'REPLACE')
_vg = ob_body.vertex_groups.new(name='Right UpperHand')
for _i, _w in zip([0, 1, 10, 11, 13, 46, 47, 48, 49, 50, 51, 52, 56, 57, 58, 59, 60, 61, 73, 74, 75, 76, 77, 90, 93, 94, 95, 144, 145, 146, 147, 148, 149, 150, 152, 153, 155, 168, 171, 174, 177, 180, 183, 186, 192, 194, 256, 257, 273, 288, 290, 293, 298, 299, 300, 303, 304, 305, 306, 310, 311, 312, 313, 314, 315, 316, 317, 334, 335, 336, 337, 338, 339, 340, 341, 342, 390, 391, 392, 393, 394, 395, 474, 475], [0.0, 0.0, 0.0, 0.0, 0.0, 0.0, 0.0, 0.0, 0.0, 0.0, 0.0, 0.0, 0.0, 0.0, 0.0, 0.0, 0.0, 0.0, 0.00244, 0.0, 0.0, 0.0, 0.0, 0.0, 0.0, 0.0, 0.0, 0.0, 0.0, 0.0, 0.0, 0.0, 0.0, 0.0, 0.0, 0.0, 0.0, 0.0, 0.0, 0.0, 0.0, 0.0, 0.0, 0.0, 0.0, 0.0, 0.0, 0.0, 0.0, 0.0, 0.0, 0.0, 0.0, 0.0, 0.0, 0.0, 0.0, 0.0, 0.0, 0.0, 0.0, 0.0, 0.0, 0.0, 0.0, 0.0, 0.01375, 0.0, 0.0, 0.0, 0.0, 0.0, 0.0, 0.0, 0.0, 0.0, 0.01608, 0.03916, 0.135, 0.1781, 0.7672, 0.8057, 0.0008133, 0.001627]): _vg.add([_i], _w, 'REPLACE')
_vg = ob_body.vertex_groups.new(name='Right LowerHand')
for _i, _w in zip([390, 391, 392, 393, 394, 395, 396, 397, 398, 399, 400, 401, 402, 404, 405, 406, 407, 411], [0.9597, 0.9469, 0.8606, 0.8162, 0.2214, 0.1864, 0.1467, 0.1601, 0.7144, 0.6574, 0.193, 0.2147, 0.02813, 0.1105, 0.1393, 0.08333, 0.04753, 0.009244]): _vg.add([_i], _w, 'REPLACE')
_vg = ob_body.vertex_groups.new(name='Right Tongs')
for _i, _w in zip([396, 397, 398, 399, 400, 401, 402, 403, 404, 405, 406, 407, 408, 409, 410, 411, 412, 413, 414, 415, 416, 417, 418, 419], [0.8523, 0.839, 0.2821, 0.3393, 0.7898, 0.7703, 0.9606, 0.9987, 0.8884, 0.8588, 0.91, 0.9447, 0.9891, 0.9944, 0.9768, 0.9699, 0.9736, 0.9805, 0.9953, 0.9963, 0.9969, 0.9955, 0.981, 0.9841]): _vg.add([_i], _w, 'REPLACE')
_vg = ob_body.vertex_groups.new(name='Left UpperHand')
for _i, _w in zip([0, 1, 10, 11, 12, 13, 40, 41, 46, 47, 48, 49, 50, 55, 56, 57, 58, 59, 60, 61, 65, 66, 67, 68, 69, 71, 72, 73, 74, 75, 76, 77, 90, 91, 92, 95, 134, 144, 146, 147, 148, 149, 150, 151, 152, 153, 154, 155, 156, 157, 158, 159, 160, 161, 162, 165, 168, 169, 170, 171, 172, 173, 174, 175, 176, 177, 178, 179, 180, 181, 182, 183, 184, 185, 186, 187, 288, 289, 290, 291, 292, 293, 295, 298, 299, 301, 302, 304, 305, 306, 307, 308, 313, 314, 315, 318, 319, 320, 321, 322, 324, 328, 335, 336, 337, 338, 340, 341, 342, 343, 344, 345, 346, 347, 348, 350], [0.0, 0.0, 0.0, 0.0, 0.0, 0.0, 0.0, 0.0, 0.0, 0.0, 0.0, 0.0, 0.0, 0.0, 0.0, 0.0, 0.0, 0.0, 0.0, 0.0, 0.0, 0.0, 0.0, 0.0, 0.0, 0.0, 0.0, 0.0, 0.0, 0.0, 0.0, 0.0, 0.0, 0.0, 0.0, 0.0, 0.0, 0.0, 0.0, 0.0, 0.0, 0.0, 0.0, 0.0, 0.0, 0.0, 0.0, 0.0, 0.0, 0.0, 0.0, 0.0, 0.0, 0.0, 0.0, 0.0, 0.0, 0.0, 0.0, 0.0, 0.0, 0.0, 0.0, 0.0, 0.0, 0.0, 0.0, 0.0, 0.0, 0.0, 0.0, 0.0, 0.0, 0.0, 0.0, 0.0, 0.0, 0.0, 0.0, 0.0, 0.0, 0.0, 0.0, 0.0, 0.0, 0.0, 0.0, 0.0, 0.0, 0.0, 0.0, 0.0, 0.0, 0.0, 0.0, 0.0, 0.0, 0.0, 0.0, 0.0, 0.0, 0.0, 0.0, 0.0, 0.0, 0.0, 0.0, 0.0, 0.0, 0.0, 0.0, 0.0, 0.0, 0.0, 0.0, 0.0]): _vg.add([_i], _w, 'REPLACE')
_vg = ob_body.vertex_groups.new(name='Left LowerHand')
for _i, _w in zip([318, 319, 320, 321, 322, 323, 324, 325, 327, 328, 329, 332, 333, 346, 347, 348, 349, 350, 351, 353, 358, 359], [0.8967, 0.5879, 0.2098, 0.158, 0.1166, 0.155, 0.8033, 0.2213, 0.03488, 0.2429, 0.05048, 0.06665, 0.009996, 0.8076, 0.731, 0.9019, 0.5341, 0.1376, 0.1193, 0.02336, 0.008593, 0.03982]): _vg.add([_i], _w, 'REPLACE')
_vg = ob_body.vertex_groups.new(name='Left Tongs')
for _i, _w in zip([323, 324, 325, 326, 327, 328, 329, 330, 331, 332, 333, 348, 349, 350, 351, 352, 353, 354, 355, 356, 357, 358, 359], [0.1072, 0.127, 0.4059, 0.3573, 0.7358, 0.7192, 0.7962, 0.8566, 0.9126, 0.9144, 0.9157, 0.001505, 0.1769, 0.8128, 0.744, 0.9605, 0.9132, 0.9376, 0.9552, 0.9862, 0.9776, 0.9326, 0.9333]): _vg.add([_i], _w, 'REPLACE')
_vg = ob_body.vertex_groups.new(name='Bone.022')
for _i, _w in zip([322, 323, 324, 325, 326, 327, 328, 329, 330, 331, 333, 348, 349, 350, 351, 353, 354, 355, 358], [0.8621, 0.7285, 0.05749, 0.3589, 0.6537, 0.2196, 0.01762, 0.1474, 0.1418, 0.07329, 0.05221, 0.07064, 0.2798, 0.04726, 0.1336, 0.04783, 0.05984, 0.02698, 0.02337]): _vg.add([_i], _w, 'REPLACE')
_vg = ob_body.vertex_groups.new(name='Right UpperLeg.001')
for _i, _w in zip([0, 1, 11, 13, 46, 47, 48, 49, 50, 51, 61, 71, 72, 73, 74, 75, 76, 77, 93, 94, 95, 144, 145, 146, 147, 148, 149, 150, 151, 152, 153, 154, 155, 156, 157, 158, 240, 241, 242, 243, 244, 246, 261, 290, 296, 297, 298, 299, 300, 303, 304, 310, 311, 312, 313, 316, 334, 335, 336, 338, 339, 340, 341, 390, 391], [0.0, 0.0, 0.0, 0.0, 0.0, 0.0, 0.0, 0.0, 0.0, 0.0, 0.0, 0.0, 0.0, 0.0, 0.0, 0.0, 0.0, 0.0, 0.0, 0.0, 0.0, 0.0, 0.0, 0.0, 0.0, 0.0, 0.0, 0.0, 0.0, 0.0, 0.0, 0.0, 0.0, 0.0, 0.0, 0.0, 0.4447, 0.07896, 0.4398, 0.08718, 0.0, 0.0, 0.0, 0.0, 0.0, 0.0, 0.0, 0.0, 0.0, 0.0, 0.0, 0.0, 0.0, 0.0, 0.0, 0.0, 0.0, 0.0, 0.0, 0.0, 0.0, 0.0, 0.0, 0.0, 0.0]): _vg.add([_i], _w, 'REPLACE')
_vg = ob_body.vertex_groups.new(name='Right LowerLeg.001')
for _i, _w in zip([46, 144, 145, 146, 148, 149, 240, 241, 242, 243, 256, 257, 258, 259, 272, 273, 274, 275, 482, 483], [0.0009525, 0.0004942, 0.06514, 0.08294, 0.05611, 0.006573, 0.5696, 0.8843, 0.5827, 0.8828, 0.1971, 0.3918, 0.5922, 0.3235, 0.0889, 0.126, 0.1797, 0.1245, 0.000635, 0.0003175]): _vg.add([_i], _w, 'REPLACE')
_vg = ob_body.vertex_groups.new(name='Right Foot.001')
for _i, _w in zip([241, 243, 256, 257, 258, 259, 272, 273, 274, 275], [0.008763, 0.0002442, 0.8068, 0.6115, 0.4006, 0.6952, 0.9123, 0.8754, 0.8202, 0.8788]): _vg.add([_i], _w, 'REPLACE')
_vg = ob_body.vertex_groups.new(name='Right UpperLeg.002')
for _i, _w in zip([1, 3, 11, 13, 15, 46, 47, 48, 49, 50, 51, 52, 53, 57, 58, 59, 60, 70, 71, 72, 73, 74, 75, 76, 77, 94, 95, 144, 145, 146, 147, 148, 149, 150, 151, 152, 153, 154, 155, 156, 157, 158, 159, 160, 161, 162, 163, 164, 244, 245, 246, 247, 250, 257, 258, 259, 263, 265, 267, 275, 290, 300, 304, 312, 335, 338, 340, 341, 484, 485], [0.0, 0.0, 0.0, 0.0, 0.0, 0.0, 0.0, 0.0, 0.0, 0.0, 0.0, 0.0, 0.0, 0.0, 0.0, 0.0, 0.000352, 0.0, 0.0, 0.0, 0.0, 0.0, 0.0, 0.0, 0.0, 0.0, 0.0, 0.0, 0.0, 0.0, 0.0, 0.0, 0.0, 0.0, 0.0, 0.0, 0.0, 0.0, 0.0, 0.0, 0.0, 0.0, 0.0, 0.0, 0.0, 0.0, 0.0, 0.0, 0.4459, 0.08389, 0.4404, 0.09532, 0.0, 0.0, 0.0, 0.0, 0.0, 0.0, 0.0, 0.0, 0.0, 0.0, 0.0, 0.0, 0.0, 0.0, 0.0, 0.0, 0.0001173, 0.0002347]): _vg.add([_i], _w, 'REPLACE')
_vg = ob_body.vertex_groups.new(name='Right LowerLeg.002')
for _i, _w in zip([151, 152, 154, 155, 244, 245, 246, 247, 260, 261, 262, 263, 276, 277, 278, 279], [0.03526, 0.06546, 0.05976, 0.02863, 0.5711, 0.8791, 0.5834, 0.8733, 0.09083, 0.03452, 0.5854, 0.3194, 0.146, 0.1338, 0.4046, 0.3535]): _vg.add([_i], _w, 'REPLACE')
_vg = ob_body.vertex_groups.new(name='Right Foot.002')
for _i, _w in zip([245, 247, 260, 261, 262, 263, 276, 277, 278, 279], [0.01027, 0.00306, 0.9135, 0.963, 0.4078, 0.7, 0.8589, 0.8716, 0.5989, 0.655]): _vg.add([_i], _w, 'REPLACE')
_vg = ob_body.vertex_groups.new(name='Right UpperLeg.003')
for _i, _w in zip([1, 5, 13, 15, 17, 46, 47, 48, 49, 50, 51, 52, 53, 55, 56, 57, 58, 70, 71, 72, 73, 74, 75, 76, 77, 82, 83, 95, 99, 100, 101, 144, 147, 150, 151, 152, 153, 154, 155, 156, 157, 158, 159, 160, 161, 162, 163, 164, 165, 166, 167, 245, 248, 249, 250, 251, 252, 254, 255, 265, 269, 338], [0.0, 0.0, 0.0, 0.0, 0.0, 0.0, 0.0, 0.0, 0.0, 0.0, 0.0, 0.0, 0.0, 0.0, 0.0, 0.0, 0.0, 0.0, 0.0, 0.0, 0.0, 0.0, 0.0, 0.0, 0.0, 0.0, 0.0, 0.0, 0.0, 0.0, 0.0, 0.0, 0.0, 0.0, 0.0, 0.0, 0.0, 0.0, 0.0, 0.0, 0.0, 0.0, 0.0, 0.0, 0.0, 0.0, 0.0, 0.0, 0.0, 0.0, 0.0, 0.0, 0.4453, 0.08984, 0.4413, 0.08945, 0.0, 0.0, 0.0, 0.0, 0.0, 0.0]): _vg.add([_i], _w, 'REPLACE')
_vg = ob_body.vertex_groups.new(name='Right LowerLeg.003')
for _i, _w in zip([50, 157, 158, 160, 161, 248, 249, 250, 251, 264, 265, 266, 267, 280, 281, 282, 283, 490, 491], [0.000374, 0.03592, 0.06507, 0.06278, 0.03118, 0.5718, 0.8703, 0.5831, 0.8802, 0.08893, 0.02437, 0.5807, 0.2953, 0.0192, 0.008068, 0.1709, 0.1136, 0.0002493, 0.0001247]): _vg.add([_i], _w, 'REPLACE')
_vg = ob_body.vertex_groups.new(name='Right Foot.003')
for _i, _w in zip([249, 251, 264, 265, 266, 267, 280, 281, 282, 283], [0.01481, 0.001457, 0.9151, 0.9682, 0.4122, 0.7232, 0.9668, 0.9728, 0.8291, 0.8897]): _vg.add([_i], _w, 'REPLACE')
_vg = ob_body.vertex_groups.new(name='Right UpperLeg.004')
for _i, _w in zip([2, 3, 5, 15, 17, 46, 47, 48, 49, 50, 51, 52, 53, 55, 56, 57, 58, 70, 71, 72, 73, 74, 75, 76, 78, 81, 82, 83, 99, 100, 101, 150, 153, 156, 158, 159, 160, 161, 162, 163, 164, 165, 166, 167, 196, 198, 250, 251, 252, 253, 254, 255, 266, 267, 283], [0.0, 0.0, 0.0, 0.0, 0.0, 0.0, 0.0, 0.0, 0.0, 0.0, 0.0, 0.0, 0.0, 0.0, 0.0, 0.0, 0.0, 0.0, 0.0, 0.0, 0.0, 0.0, 0.0, 0.0, 0.0, 0.0, 0.0, 0.0, 0.0, 0.0, 0.0, 0.0, 0.0, 0.0, 0.0, 0.0, 0.0, 0.0, 0.0, 0.0, 0.0, 0.0, 0.0, 0.0, 0.0, 0.0, 0.0, 0.0, 0.4458, 0.0778, 0.4405, 0.08624, 0.0, 0.0, 0.0]): _vg.add([_i], _w, 'REPLACE')
_vg = ob_body.vertex_groups.new(name='Right LowerLeg.004')
for _i, _w in zip([52, 53, 99, 100, 163, 164, 165, 166, 167, 252, 253, 254, 255, 268, 269, 270, 271, 284, 285, 286, 287, 494, 495, 496, 497], [0.00106, 0.00391, 0.007156, 0.008544, 0.03662, 0.05331, 0.001669, 0.05871, 0.05284, 0.5696, 0.888, 0.5873, 0.8863, 0.1073, 0.04699, 0.6171, 0.2797, 0.0352, 0.02088, 0.1491, 0.09036, 0.0007068, 0.0003534, 0.002606, 0.001303]): _vg.add([_i], _w, 'REPLACE')
_vg = ob_body.vertex_groups.new(name='Right Foot.004')
for _i, _w in zip([253, 268, 269, 270, 271, 284, 285, 286, 287], [0.006938, 0.8985, 0.9579, 0.3759, 0.7371, 0.9594, 0.967, 0.8507, 0.9123]): _vg.add([_i], _w, 'REPLACE')
_vg = ob_body.vertex_groups.new(name='Left UpperLeg.001')
for _i, _w in zip([0, 1, 10, 11, 12, 46, 47, 48, 56, 57, 58, 59, 60, 61, 64, 65, 66, 67, 68, 69, 90, 91, 92, 93, 168, 169, 170, 171, 172, 173, 174, 175, 176, 177, 178, 179, 192, 193, 194, 195, 214, 216, 218, 219, 230, 234, 256, 257, 258, 272, 288, 290, 292, 300, 302, 305, 306, 314, 318, 319, 321, 334, 336, 337, 340, 341, 342, 343, 344, 345, 346, 347], [0.0, 0.0, 0.0, 0.0, 0.0, 0.0, 0.0, 0.0, 0.0, 0.0, 0.0, 0.0, 0.0, 0.0, 0.0, 0.0, 0.0, 0.0, 0.0, 0.0, 0.0, 0.0, 0.0, 0.0, 0.0, 0.0, 0.0, 0.0, 0.0, 0.0, 0.0, 0.0, 0.0, 0.0, 0.0, 0.0, 0.05702, 0.4442, 0.1125, 0.4306, 0.0, 0.0, 0.0, 0.0, 0.0, 0.0, 0.0, 0.0, 0.0, 0.0, 0.0, 0.0, 0.0, 0.0, 0.0, 0.0, 0.0, 0.0, 0.0, 0.0, 0.0, 0.0, 0.0, 0.0, 0.0, 0.0, 0.0, 0.0, 0.0, 0.0, 0.0, 0.0]): _vg.add([_i], _w, 'REPLACE')
_vg = ob_body.vertex_groups.new(name='Left LowerLeg.001')
for _i, _w in zip([168, 169, 170, 171, 172, 173, 192, 193, 194, 195, 208, 209, 210, 211, 224, 225, 226, 227], [0.02812, 0.1049, 0.01943, 0.0313, 0.06441, 0.002903, 0.9272, 0.5679, 0.8371, 0.5825, 0.552, 0.685, 0.05698, 0.09777, 0.1995, 0.238, 0.02446, 0.02528]): _vg.add([_i], _w, 'REPLACE')
_vg = ob_body.vertex_groups.new(name='Left Foot.001')
for _i, _w in zip([194, 208, 209, 210, 211, 224, 225, 226, 227], [0.03551, 0.4615, 0.3047, 0.9475, 0.9042, 0.8027, 0.7608, 0.964, 0.963]): _vg.add([_i], _w, 'REPLACE')
_vg = ob_body.vertex_groups.new(name='Left UpperLeg.002')
for _i, _w in zip([0, 10, 14, 16, 34, 47, 48, 49, 50, 51, 54, 55, 56, 57, 58, 59, 60, 61, 62, 63, 64, 65, 66, 67, 68, 69, 126, 168, 169, 170, 171, 172, 173, 174, 175, 176, 177, 178, 179, 180, 181, 182, 183, 184, 185, 186, 187, 189, 193, 195, 196, 197, 198, 199, 200, 201, 203, 205, 206, 215, 288, 291, 292, 305, 306, 307, 336, 337, 434, 435], [0.0, 0.0, 0.00194, 0.0, 0.0, 0.0, 0.0, 0.0, 0.0, 0.0, 0.0, 0.0, 0.0, 0.0, 0.0, 0.0, 0.0, 0.0, 0.0, 0.0, 0.0, 0.0, 0.0, 0.0, 0.0, 0.0, 0.0, 0.0, 0.0, 0.0, 0.0, 0.0, 0.0, 0.0, 0.0, 0.0, 0.0, 0.0, 0.0, 0.0, 0.0, 0.0, 0.0, 0.0, 0.002457, 0.0, 0.0, 0.0, 0.0, 0.0, 0.1145, 0.3895, 0.8002, 0.5411, 0.0, 0.0, 0.0, 0.0, 0.0, 0.0233, 0.0, 0.0, 0.0, 0.0, 0.0, 0.0, 0.0, 0.0, 0.001294, 0.0006468]): _vg.add([_i], _w, 'REPLACE')
_vg = ob_body.vertex_groups.new(name='Left LowerLeg.002')
for _i, _w in zip([175, 176, 178, 196, 197, 198, 199, 212, 213, 214, 215, 228, 229, 230, 231], [0.08073, 0.005073, 0.05673, 0.8593, 0.5658, 0.153, 0.4533, 0.2946, 0.5884, 0.03234, 0.0521, 0.139, 0.266, 0.01698, 0.02249]): _vg.add([_i], _w, 'REPLACE')
_vg = ob_body.vertex_groups.new(name='Left Foot.002')
for _i, _w in zip([198, 212, 213, 214, 215, 228, 229, 230, 231], [0.02637, 0.7217, 0.4006, 0.9644, 0.9107, 0.8626, 0.7309, 0.9646, 0.9562]): _vg.add([_i], _w, 'REPLACE')
_vg = ob_body.vertex_groups.new(name='Left UpperLeg.003')
for _i, _w in zip([0, 2, 4, 10, 11, 14, 16, 46, 47, 48, 49, 50, 51, 52, 54, 55, 56, 57, 58, 59, 60, 61, 62, 63, 64, 65, 66, 67, 78, 79, 80, 96, 97, 98, 164, 174, 175, 176, 177, 178, 179, 180, 181, 182, 183, 184, 185, 186, 187, 188, 189, 190, 191, 197, 198, 199, 200, 201, 202, 203, 205, 207, 219, 222], [0.0, 0.0, 0.0, 0.0, 0.0, 0.0, 0.0, 0.0, 0.0, 0.0, 0.0, 0.0, 0.0, 0.0, 0.0, 0.0, 0.0, 0.0, 0.0, 0.0, 0.0, 0.0, 0.0, 0.0, 0.0, 0.0, 0.0, 0.0, 0.0, 0.0, 0.0, 0.0, 0.0, 0.0, 0.0, 0.0, 0.0, 0.0, 0.0, 0.0, 0.0, 0.0, 0.0, 0.0, 0.0, 0.0, 0.0, 0.0, 0.0, 0.0, 0.0, 0.0, 0.0, 0.0, 0.0, 0.0, 0.1238, 0.4582, 0.8107, 0.5599, 0.0, 0.0, 0.0257, 0.0]): _vg.add([_i], _w, 'REPLACE')
_vg = ob_body.vertex_groups.new(name='Left LowerLeg.003')
for _i, _w in zip([181, 182, 184, 200, 201, 202, 203, 216, 217, 218, 219, 232, 233, 234, 235], [0.0816, 0.006013, 0.05812, 0.8479, 0.5659, 0.1446, 0.4533, 0.2891, 0.5821, 0.03054, 0.05118, 0.1057, 0.161, 0.004833, 0.005551]): _vg.add([_i], _w, 'REPLACE')
_vg = ob_body.vertex_groups.new(name='Left Foot.003')
for _i, _w in zip([202, 216, 217, 218, 219, 232, 233, 234, 235], [0.02285, 0.7266, 0.4066, 0.965, 0.9105, 0.8962, 0.837, 0.9706, 0.9645]): _vg.add([_i], _w, 'REPLACE')
_vg = ob_body.vertex_groups.new(name='Left UpperLeg.004')
for _i, _w in zip([2, 3, 4, 14, 15, 16, 50, 51, 52, 53, 54, 55, 56, 57, 58, 59, 60, 62, 63, 64, 65, 66, 78, 79, 80, 96, 97, 98, 180, 181, 182, 183, 184, 185, 186, 187, 188, 189, 190, 191, 201, 203, 204, 205, 206, 207], [0.0, 0.0, 0.0, 0.0, 0.0, 0.0, 0.0, 0.0, 0.0, 0.0, 0.0, 0.0, 0.0, 0.0, 0.0, 0.0, 0.0, 0.0, 0.0, 0.0, 0.0, 0.0, 0.0, 0.0, 0.0, 0.0, 0.0, 0.0, 0.0, 0.0, 0.0, 0.0, 0.0, 0.0, 0.0, 0.0, 0.0, 0.0, 0.0, 0.0, 0.0, 0.0, 0.06419, 0.4392, 0.1022, 0.4322]): _vg.add([_i], _w, 'REPLACE')
_vg = ob_body.vertex_groups.new(name='Left LowerLeg.004')
for _i, _w in zip([14, 54, 96, 97, 98, 186, 187, 188, 189, 190, 191, 204, 205, 206, 207, 220, 221, 222, 223, 236, 237, 238, 239, 434, 435, 496, 497], [0.001058, 0.008581, 0.02916, 0.04219, 0.008465, 0.004075, 0.08502, 0.01935, 0.06992, 0.1048, 0.03389, 0.9122, 0.5857, 0.8558, 0.581, 0.2888, 0.6224, 0.04829, 0.1062, 0.1004, 0.1602, 0.02171, 0.03455, 0.0007057, 0.0003528, 0.00286, 0.00572]): _vg.add([_i], _w, 'REPLACE')
_vg = ob_body.vertex_groups.new(name='Left Foot.004')
for _i, _w in zip([206, 220, 221, 222, 223, 236, 237, 238, 239], [0.02157, 0.7292, 0.371, 0.9571, 0.8978, 0.9027, 0.8398, 0.9664, 0.9593]): _vg.add([_i], _w, 'REPLACE')
_vg = ob_body.vertex_groups.new(name='Tail.01')
for _i, _w in zip([2, 3, 4, 6, 7, 8, 9, 16, 18, 19, 20, 78, 79, 80, 84, 85, 86, 87, 88, 89, 97, 98, 102, 103, 104, 422, 423, 426, 427, 428, 429, 438, 439, 440, 441], [0.01599, 0.00272, 0.0, 0.4604, 0.4476, 0.5083, 0.07757, 0.0, 0.011, 0.001752, 0.05562, 0.01625, 0.01567, 0.0, 0.4068, 0.2955, 0.3244, 0.3687, 0.2038, 0.1195, 0.0, 0.0, 0.01164, 0.02337, 0.05003, 0.01156, 0.007142, 0.4561, 0.4519, 0.3647, 0.2212, 0.007917, 0.004835, 0.03708, 0.01854]): _vg.add([_i], _w, 'REPLACE')
_vg = ob_body.vertex_groups.new(name='Tail.02')
for _i, _w in zip([2, 3, 4, 5, 6, 7, 8, 9, 14, 15, 17, 18, 19, 20, 21, 70, 78, 79, 80, 81, 82, 83, 84, 85, 86, 87, 88, 89, 99, 100, 101, 102, 103, 104, 105, 106, 107, 422, 423, 424, 425, 426, 427, 428, 429, 434, 435, 436, 437, 438, 439, 440, 441, 480, 481], [0.03618, 0.04509, 0.01341, 0.08397, 0.4977, 0.509, 0.2352, 0.6697, 0.004535, 0.01486, 0.04299, 0.02602, 0.03607, 0.0149, 0.08305, 0.01137, 0.03967, 0.03825, 0.02673, 0.05806, 0.06669, 0.07555, 0.5175, 0.5788, 0.4916, 0.5535, 0.6687, 0.6962, 0.0129, 0.01921, 0.03559, 0.02754, 0.01917, 0.007481, 0.0527, 0.0646, 0.07571, 0.03915, 0.04212, 0.03693, 0.06045, 0.5015, 0.5052, 0.3801, 0.5249, 0.007978, 0.01142, 0.01433, 0.02866, 0.02937, 0.03272, 0.03762, 0.06033, 0.003792, 0.007583]): _vg.add([_i], _w, 'REPLACE')
_vg = ob_body.vertex_groups.new(name='Tail.03')
for _i, _w in zip([8, 9, 18, 19, 20, 21, 22, 23, 24, 25, 84, 85, 86, 87, 88, 89, 102, 103, 104, 105, 106, 107, 108, 109, 110, 111, 112, 113, 428, 429, 438, 439, 440, 441, 442, 443, 444, 445], [0.1198, 0.1213, 0.8889, 0.887, 0.7727, 0.7614, 0.01777, 0.01939, 0.1057, 0.1048, 0.02775, 0.06255, 0.08907, 0.02903, 0.06379, 0.09038, 0.8704, 0.8515, 0.8174, 0.8652, 0.8428, 0.8063, 0.04824, 0.06168, 0.07949, 0.04845, 0.06115, 0.0785, 0.1203, 0.1208, 0.8883, 0.8876, 0.7689, 0.7651, 0.01831, 0.01885, 0.1054, 0.1051]): _vg.add([_i], _w, 'REPLACE')
_vg = ob_body.vertex_groups.new(name='Tail.04')
for _i, _w in zip([18, 19, 20, 21, 22, 23, 24, 25, 26, 27, 28, 29, 102, 103, 104, 105, 106, 107, 108, 109, 110, 111, 112, 113, 114, 115, 116, 117, 118, 119, 438, 439, 440, 441, 442, 443, 444, 445, 446, 447, 448, 449], [0.02178, 0.02511, 0.1149, 0.118, 0.8894, 0.886, 0.8077, 0.8078, 0.04192, 0.04584, 0.07802, 0.07824, 0.05004, 0.06349, 0.0845, 0.05263, 0.06737, 0.08907, 0.8753, 0.864, 0.8418, 0.8739, 0.8639, 0.8423, 0.05059, 0.05473, 0.06441, 0.0519, 0.05548, 0.06479, 0.02289, 0.024, 0.1159, 0.117, 0.8882, 0.8871, 0.8077, 0.8078, 0.04323, 0.04453, 0.07809, 0.07816]): _vg.add([_i], _w, 'REPLACE')
_vg = ob_body.vertex_groups.new(name='Tail.05')
for _i, _w in zip([22, 23, 24, 25, 26, 27, 28, 29, 108, 109, 110, 111, 112, 113, 114, 115, 116, 117, 118, 119, 360, 365, 366, 371, 372, 375, 378, 381, 384, 387, 442, 443, 444, 445, 446, 447, 448, 449, 524, 525, 530, 531], [0.07031, 0.07253, 0.06876, 0.06888, 0.9121, 0.908, 0.8585, 0.8587, 0.06749, 0.06446, 0.06565, 0.06841, 0.06458, 0.06554, 0.9049, 0.8979, 0.8811, 0.9026, 0.8965, 0.8804, 0.4213, 0.4194, 0.06664, 0.0704, 0.24, 0.1394, 0.09298, 0.08776, 0.1331, 0.2342, 0.07105, 0.07179, 0.0688, 0.06884, 0.9107, 0.9093, 0.8585, 0.8586, 0.0679, 0.06915, 0.4207, 0.4201]): _vg.add([_i], _w, 'REPLACE')
_vg = ob_body.vertex_groups.new(name='Tail.06')
for _i, _w in zip([26, 27, 28, 29, 114, 115, 116, 117, 118, 119, 360, 361, 362, 363, 364, 365, 366, 367, 368, 370, 371, 372, 373, 374, 375, 376, 378, 379, 381, 382, 383, 384, 385, 386, 387, 388, 389, 446, 447, 448, 449, 524, 525, 526, 527, 528, 529, 530, 531, 532, 533, 534, 535], [0.02834, 0.03119, 0.05195, 0.05068, 0.03154, 0.03484, 0.04401, 0.03209, 0.03423, 0.04243, 0.5644, 0.4991, 0.01846, 0.02752, 0.5088, 0.5681, 0.9039, 0.7098, 0.02499, 0.2368, 0.8706, 0.7366, 0.5075, 0.009103, 0.8289, 0.5291, 0.8627, 0.332, 0.8873, 0.565, 0.02982, 0.8471, 0.6402, 0.02266, 0.7485, 0.5466, 0.02754, 0.02929, 0.03024, 0.05153, 0.05111, 0.8928, 0.8817, 0.5521, 0.3944, 0.01666, 0.008329, 0.5656, 0.5669, 0.5023, 0.5055, 0.02148, 0.0245]): _vg.add([_i], _w, 'REPLACE')
_vg = ob_body.vertex_groups.new(name='Tail.07')
for _i, _w in zip([30, 31, 120, 123, 361, 362, 363, 364, 367, 368, 369, 370, 371, 373, 374, 375, 376, 377, 378, 379, 380, 382, 383, 385, 386, 388, 389, 450, 451, 524, 525, 526, 527, 528, 529, 532, 533, 534, 535], [0.07704, 0.09432, 0.004666, 0.03583, 0.4928, 0.7614, 0.7742, 0.4815, 0.2155, 0.06711, 0.09999, 0.6847, 0.04836, 0.4792, 0.5984, 0.003614, 0.4403, 0.3143, 0.02454, 0.6154, 0.1789, 0.3875, 0.1428, 0.3341, 0.2922, 0.4398, 0.6002, 0.0828, 0.08856, 0.01612, 0.03224, 0.3719, 0.5283, 0.07807, 0.08903, 0.489, 0.4853, 0.7657, 0.7699]): _vg.add([_i], _w, 'REPLACE')
_vg = ob_body.vertex_groups.new(name='Tail.08')
for _i, _w in zip([30, 31, 32, 33, 34, 35, 120, 121, 122, 123, 124, 125, 126, 127, 129, 130, 362, 363, 367, 368, 369, 370, 374, 377, 379, 380, 382, 383, 386, 389, 450, 451, 452, 453, 454, 455, 526, 527, 528, 529, 534, 535], [0.8131, 0.7829, 0.3167, 0.3265, 0.05394, 0.05091, 0.8171, 0.7542, 0.5968, 0.7853, 0.7401, 0.5928, 0.03342, 0.01135, 0.0305, 0.01043, 0.2016, 0.1806, 0.06544, 0.8574, 0.8399, 0.06812, 0.3696, 0.6569, 0.03949, 0.7897, 0.0296, 0.7991, 0.6613, 0.3537, 0.803, 0.793, 0.32, 0.3232, 0.05293, 0.05192, 0.06634, 0.06723, 0.8516, 0.8457, 0.1946, 0.1876]): _vg.add([_i], _w, 'REPLACE')
_vg = ob_body.vertex_groups.new(name='Tail.09')
for _i, _w in zip([30, 31, 32, 33, 34, 35, 36, 37, 38, 39, 40, 41, 42, 43, 44, 45, 120, 121, 122, 123, 124, 125, 126, 127, 128, 129, 130, 131, 132, 133, 134, 135, 136, 137, 138, 139, 140, 141, 142, 143, 368, 369, 450, 451, 452, 453, 454, 455, 456, 457, 458, 459, 460, 461, 462, 463, 464, 465, 498, 499, 500, 501, 502, 503, 528, 529], [0.09444, 0.1071, 0.6355, 0.6355, 0.8576, 0.8618, 0.5169, 0.5185, 0.04529, 0.04988, 0.01629, 0.01918, 0.03252, 0.03255, 0.03224, 0.03229, 0.1363, 0.21, 0.3618, 0.1523, 0.2271, 0.3747, 0.8314, 0.7638, 0.5848, 0.8334, 0.7642, 0.5899, 0.03147, 0.01893, 0.00863, 0.03577, 0.02289, 0.01199, 0.03247, 0.0324, 0.0323, 0.03251, 0.03246, 0.03239, 0.01916, 0.03518, 0.09868, 0.1029, 0.6355, 0.6355, 0.859, 0.8604, 0.5174, 0.5179, 0.04682, 0.04835, 0.01725, 0.01822, 0.03253, 0.03254, 0.03225, 0.03227, 0.03233, 0.03236, 0.03242, 0.03244, 0.03248, 0.0325, 0.0245, 0.02984]): _vg.add([_i], _w, 'REPLACE')
_vg = ob_body.vertex_groups.new(name='Tail.10')
for _i, _w in zip([32, 33, 34, 35, 36, 37, 38, 39, 40, 41, 42, 43, 44, 45, 122, 125, 126, 127, 128, 129, 130, 131, 132, 133, 134, 135, 136, 137, 138, 139, 140, 141, 142, 143, 452, 453, 454, 455, 456, 457, 458, 459, 460, 461, 462, 463, 464, 465, 498, 499, 500, 501, 502, 503], [0.03587, 0.03243, 0.08198, 0.07997, 0.466, 0.4616, 0.9224, 0.9189, 0.8547, 0.8527, 0.8735, 0.8735, 0.8725, 0.8725, 0.01973, 0.01918, 0.1217, 0.201, 0.3905, 0.1209, 0.2009, 0.3851, 0.9025, 0.8583, 0.7621, 0.8992, 0.8558, 0.7637, 0.8733, 0.8731, 0.8726, 0.8733, 0.8732, 0.873, 0.03472, 0.03358, 0.08131, 0.08064, 0.4645, 0.4631, 0.9212, 0.9201, 0.854, 0.8534, 0.8735, 0.8735, 0.8725, 0.8725, 0.8727, 0.8729, 0.8731, 0.8732, 0.8733, 0.8733]): _vg.add([_i], _w, 'REPLACE')
_vg = ob_body.vertex_groups.new(name='Tail.11')
for _i, _w in zip([38, 39, 40, 41, 42, 43, 44, 45, 132, 133, 134, 135, 136, 137, 138, 139, 140, 141, 142, 143, 458, 459, 460, 461, 462, 463, 464, 465, 498, 499, 500, 501, 502, 503], [0.003887, 0.006265, 0.1111, 0.1114, 0.08298, 0.08299, 0.0841, 0.08411, 0.05445, 0.1056, 0.2074, 0.05558, 0.106, 0.204, 0.08314, 0.08341, 0.08399, 0.08313, 0.08328, 0.08354, 0.004679, 0.005472, 0.1112, 0.1113, 0.08298, 0.08299, 0.0841, 0.08411, 0.08384, 0.08369, 0.08337, 0.08333, 0.08314, 0.08313]): _vg.add([_i], _w, 'REPLACE')
_m = ob_body.modifiers.new('아마튜어', 'ARMATURE')
_m.object = ob_x

# ---- collection membership
col_collection_1.objects.link(ob_x)
col_collection_1.objects.link(ob_body)

# ---- scene / render settings (as saved in the file)
scene.frame_start = 0; scene.frame_end = 51; scene.frame_set(0)
scene.render.engine = 'BLENDER_EEVEE_NEXT'
scene.render.resolution_percentage = 50
scene.render.dither_intensity = 0.0
scene.cycles.use_denoising = False
scene.cycles.samples = 128
scene.cycles.sampling_pattern = 'TABULATED_SOBOL'
scene.cycles.use_adaptive_sampling = False
scene.cycles.use_light_tree = False
scene.cycles.blur_glossy = 0.0
scene.cycles.sample_clamp_indirect = 0.0
scene.view_settings.view_transform = 'Standard'
bpy.context.view_layer.update()

# ---- added for rendering (the .blend has no active camera and no usable light): camera, sun
cam_auto = bpy.data.cameras.new('AutoCamera')
cam_auto.lens = 50.0
cam_auto.sensor_width = 36.0
cam_auto.clip_end = 1000.0
ob_auto_camera = bpy.data.objects.new('AutoCamera', cam_auto)
scene.collection.objects.link(ob_auto_camera)
ob_auto_camera.location = (5.38042, -6.00568, 5.57101)
ob_auto_camera.rotation_euler = (1.09748, -7.21219e-08, 0.694738)
scene.camera = ob_auto_camera
light_auto_sun = bpy.data.lights.new('AutoSun', 'SUN')
light_auto_sun.energy = 3.0
light_auto_sun.angle = 0.0523599
ob_auto_sun = bpy.data.objects.new('AutoSun', light_auto_sun)
scene.collection.objects.link(ob_auto_sun)
ob_auto_sun.rotation_euler = (0.872665, 0.174533, 0.523599)
bpy.context.view_layer.update()

